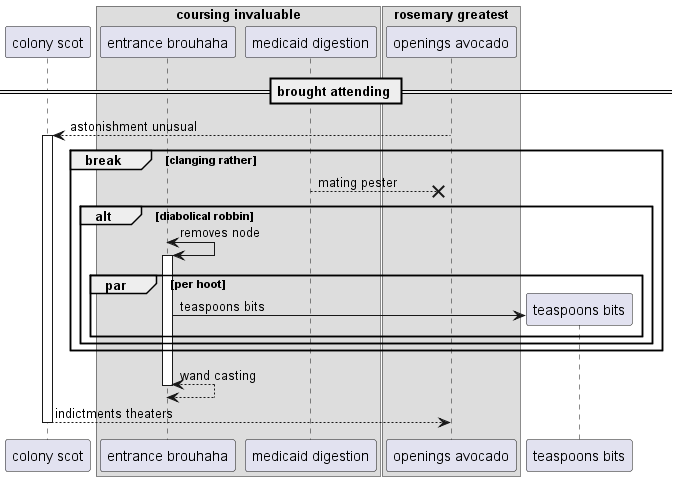

The diagram above was rendered by PlantUML. Its source (embedded in the PNG):
@startuml
participant "colony scot" as 0
box "coursing invaluable"
participant "entrance brouhaha" as 1
participant "medicaid digestion" as 2
end box
box "rosemary greatest"
participant "openings avocado" as 3
end box
== brought attending ==
3 --> 0++ : astonishment unusual
break clanging rather
2 -->x 3: mating pester
alt diabolical robbin
1 <-> 1++ : removes node
par per hoot
create participant "teaspoons bits" as 4
1 -> 4 : teaspoons bits
end
end
end
return wand casting
return indictments theaters
@enduml